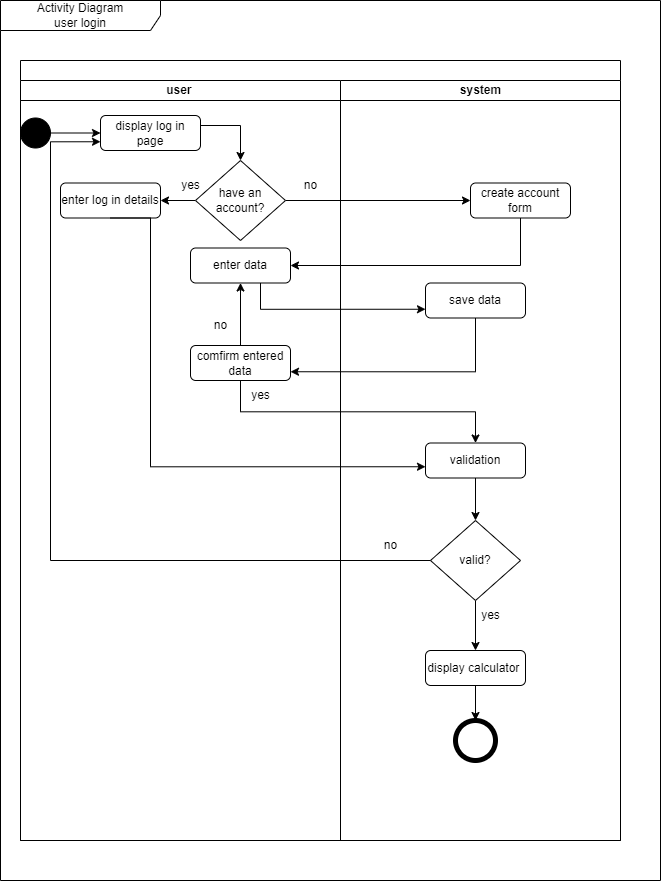

The diagram above was exported from draw.io. Its source (the exported page's mxGraphModel, read from the mxfile embedded in the PNG):
<mxGraphModel dx="1748" dy="535" grid="1" gridSize="10" guides="1" tooltips="1" connect="1" arrows="1" fold="1" page="1" pageScale="1" pageWidth="850" pageHeight="1100" math="0" shadow="0">
  <root>
    <mxCell id="0" />
    <mxCell id="1" parent="0" />
    <mxCell id="fgqT2AECKcaFzYHVDI3I-1" value="Activity Diagram&lt;br&gt;user login" style="shape=umlFrame;whiteSpace=wrap;html=1;pointerEvents=0;recursiveResize=0;container=1;collapsible=0;width=160;" parent="1" vertex="1">
      <mxGeometry x="-270" y="400" width="660" height="880" as="geometry" />
    </mxCell>
    <mxCell id="3aGlmN_hPEPJnPzBJRay-78" style="edgeStyle=orthogonalEdgeStyle;rounded=0;orthogonalLoop=1;jettySize=auto;html=1;entryX=1;entryY=0.25;entryDx=0;entryDy=0;" parent="fgqT2AECKcaFzYHVDI3I-1" edge="1">
      <mxGeometry relative="1" as="geometry">
        <Array as="points">
          <mxPoint x="470" y="1034" />
          <mxPoint x="470" y="482" />
        </Array>
        <mxPoint x="350" y="482.5" as="targetPoint" />
      </mxGeometry>
    </mxCell>
    <mxCell id="3aGlmN_hPEPJnPzBJRay-68" style="edgeStyle=orthogonalEdgeStyle;rounded=0;orthogonalLoop=1;jettySize=auto;html=1;entryX=1;entryY=0.75;entryDx=0;entryDy=0;" parent="fgqT2AECKcaFzYHVDI3I-1" edge="1">
      <mxGeometry relative="1" as="geometry">
        <Array as="points">
          <mxPoint x="410" y="695" />
          <mxPoint x="410" y="508" />
        </Array>
        <mxPoint x="350" y="507.5" as="targetPoint" />
      </mxGeometry>
    </mxCell>
    <mxCell id="q4STxZy5-00pMRn52g-c-17" value="" style="swimlane;childLayout=stackLayout;resizeParent=1;resizeParentMax=0;startSize=20;html=1;" parent="fgqT2AECKcaFzYHVDI3I-1" vertex="1">
      <mxGeometry x="20" y="60" width="600" height="780" as="geometry" />
    </mxCell>
    <mxCell id="q4STxZy5-00pMRn52g-c-25" style="rounded=0;orthogonalLoop=1;jettySize=auto;html=1;exitX=1;exitY=0.5;exitDx=0;exitDy=0;" parent="q4STxZy5-00pMRn52g-c-17" source="q4STxZy5-00pMRn52g-c-32" target="q4STxZy5-00pMRn52g-c-35" edge="1">
      <mxGeometry relative="1" as="geometry">
        <mxPoint x="250" y="90" as="sourcePoint" />
        <mxPoint x="359.99999999999955" y="100.5" as="targetPoint" />
      </mxGeometry>
    </mxCell>
    <mxCell id="q4STxZy5-00pMRn52g-c-26" value="" style="edgeStyle=orthogonalEdgeStyle;rounded=0;orthogonalLoop=1;jettySize=auto;html=1;entryX=1;entryY=0.5;entryDx=0;entryDy=0;exitX=0.5;exitY=1;exitDx=0;exitDy=0;" parent="q4STxZy5-00pMRn52g-c-17" source="q4STxZy5-00pMRn52g-c-35" target="q4STxZy5-00pMRn52g-c-28" edge="1">
      <mxGeometry relative="1" as="geometry">
        <mxPoint x="399.99999999999955" y="140.5" as="sourcePoint" />
        <mxPoint x="399.99999999999955" y="190" as="targetPoint" />
        <Array as="points">
          <mxPoint x="500" y="205" />
        </Array>
      </mxGeometry>
    </mxCell>
    <mxCell id="q4STxZy5-00pMRn52g-c-39" style="edgeStyle=orthogonalEdgeStyle;rounded=0;orthogonalLoop=1;jettySize=auto;html=1;entryX=0;entryY=0.75;entryDx=0;entryDy=0;" parent="q4STxZy5-00pMRn52g-c-17" source="q4STxZy5-00pMRn52g-c-28" target="q4STxZy5-00pMRn52g-c-31" edge="1">
      <mxGeometry relative="1" as="geometry">
        <Array as="points">
          <mxPoint x="240" y="249" />
        </Array>
      </mxGeometry>
    </mxCell>
    <mxCell id="q4STxZy5-00pMRn52g-c-18" value="user&amp;nbsp;" style="swimlane;startSize=20;html=1;" parent="q4STxZy5-00pMRn52g-c-17" vertex="1">
      <mxGeometry y="20" width="320" height="760" as="geometry" />
    </mxCell>
    <mxCell id="fgqT2AECKcaFzYHVDI3I-2" value="" style="ellipse;fillColor=strokeColor;html=1;" parent="q4STxZy5-00pMRn52g-c-18" vertex="1">
      <mxGeometry x="-4.547473508864641e-13" y="37.5" width="30" height="30" as="geometry" />
    </mxCell>
    <mxCell id="q4STxZy5-00pMRn52g-c-28" value="enter data" style="rounded=1;whiteSpace=wrap;html=1;" parent="q4STxZy5-00pMRn52g-c-18" vertex="1">
      <mxGeometry x="170" y="167.5" width="100" height="35" as="geometry" />
    </mxCell>
    <mxCell id="8Pw_FUGKk8_mGeGR1dLm-29" value="" style="edgeStyle=orthogonalEdgeStyle;rounded=0;orthogonalLoop=1;jettySize=auto;html=1;" edge="1" parent="q4STxZy5-00pMRn52g-c-18" source="q4STxZy5-00pMRn52g-c-32" target="q4STxZy5-00pMRn52g-c-36">
      <mxGeometry relative="1" as="geometry" />
    </mxCell>
    <mxCell id="q4STxZy5-00pMRn52g-c-32" value="have an account?" style="rhombus;whiteSpace=wrap;html=1;" parent="q4STxZy5-00pMRn52g-c-18" vertex="1">
      <mxGeometry x="175" y="80" width="90" height="80" as="geometry" />
    </mxCell>
    <mxCell id="q4STxZy5-00pMRn52g-c-33" value="no" style="text;html=1;align=center;verticalAlign=middle;resizable=0;points=[];autosize=1;strokeColor=none;fillColor=none;" parent="q4STxZy5-00pMRn52g-c-18" vertex="1">
      <mxGeometry x="269.99999999999955" y="90" width="40" height="30" as="geometry" />
    </mxCell>
    <mxCell id="q4STxZy5-00pMRn52g-c-36" value="enter log in details" style="rounded=1;whiteSpace=wrap;html=1;" parent="q4STxZy5-00pMRn52g-c-18" vertex="1">
      <mxGeometry x="40" y="102.5" width="100" height="35" as="geometry" />
    </mxCell>
    <mxCell id="8Pw_FUGKk8_mGeGR1dLm-22" style="edgeStyle=orthogonalEdgeStyle;rounded=0;orthogonalLoop=1;jettySize=auto;html=1;entryX=0.5;entryY=1;entryDx=0;entryDy=0;" edge="1" parent="q4STxZy5-00pMRn52g-c-18" source="8Pw_FUGKk8_mGeGR1dLm-15" target="q4STxZy5-00pMRn52g-c-28">
      <mxGeometry relative="1" as="geometry" />
    </mxCell>
    <mxCell id="8Pw_FUGKk8_mGeGR1dLm-15" value="comfirm entered data" style="rounded=1;whiteSpace=wrap;html=1;" vertex="1" parent="q4STxZy5-00pMRn52g-c-18">
      <mxGeometry x="170" y="265" width="100" height="35" as="geometry" />
    </mxCell>
    <mxCell id="8Pw_FUGKk8_mGeGR1dLm-21" value="yes" style="text;html=1;align=center;verticalAlign=middle;resizable=0;points=[];autosize=1;strokeColor=none;fillColor=none;" vertex="1" parent="q4STxZy5-00pMRn52g-c-18">
      <mxGeometry x="220" y="300" width="40" height="30" as="geometry" />
    </mxCell>
    <mxCell id="8Pw_FUGKk8_mGeGR1dLm-23" value="no" style="text;html=1;align=center;verticalAlign=middle;resizable=0;points=[];autosize=1;strokeColor=none;fillColor=none;" vertex="1" parent="q4STxZy5-00pMRn52g-c-18">
      <mxGeometry x="180" y="230" width="40" height="30" as="geometry" />
    </mxCell>
    <mxCell id="8Pw_FUGKk8_mGeGR1dLm-26" value="" style="rounded=0;orthogonalLoop=1;jettySize=auto;html=1;entryX=0;entryY=0.5;entryDx=0;entryDy=0;" edge="1" parent="q4STxZy5-00pMRn52g-c-18" source="fgqT2AECKcaFzYHVDI3I-2" target="8Pw_FUGKk8_mGeGR1dLm-24">
      <mxGeometry relative="1" as="geometry">
        <mxPoint x="10" y="550" as="targetPoint" />
        <mxPoint x="-100" y="548" as="sourcePoint" />
      </mxGeometry>
    </mxCell>
    <mxCell id="8Pw_FUGKk8_mGeGR1dLm-28" style="edgeStyle=orthogonalEdgeStyle;rounded=0;orthogonalLoop=1;jettySize=auto;html=1;" edge="1" parent="q4STxZy5-00pMRn52g-c-18">
      <mxGeometry relative="1" as="geometry">
        <mxPoint x="180" y="45" as="sourcePoint" />
        <mxPoint x="220" y="80" as="targetPoint" />
        <Array as="points">
          <mxPoint x="220" y="45" />
        </Array>
      </mxGeometry>
    </mxCell>
    <mxCell id="8Pw_FUGKk8_mGeGR1dLm-24" value="display log in page" style="rounded=1;whiteSpace=wrap;html=1;" vertex="1" parent="q4STxZy5-00pMRn52g-c-18">
      <mxGeometry x="80" y="35" width="100" height="35" as="geometry" />
    </mxCell>
    <mxCell id="8Pw_FUGKk8_mGeGR1dLm-30" value="yes" style="text;html=1;align=center;verticalAlign=middle;resizable=0;points=[];autosize=1;strokeColor=none;fillColor=none;" vertex="1" parent="q4STxZy5-00pMRn52g-c-18">
      <mxGeometry x="150" y="90" width="40" height="30" as="geometry" />
    </mxCell>
    <mxCell id="q4STxZy5-00pMRn52g-c-19" value="system" style="swimlane;startSize=20;html=1;" parent="q4STxZy5-00pMRn52g-c-17" vertex="1">
      <mxGeometry x="320" y="20" width="280" height="760" as="geometry" />
    </mxCell>
    <mxCell id="q4STxZy5-00pMRn52g-c-31" value="save data" style="rounded=1;whiteSpace=wrap;html=1;" parent="q4STxZy5-00pMRn52g-c-19" vertex="1">
      <mxGeometry x="85" y="202.5" width="100" height="35" as="geometry" />
    </mxCell>
    <mxCell id="q4STxZy5-00pMRn52g-c-35" value="create account form" style="rounded=1;whiteSpace=wrap;html=1;" parent="q4STxZy5-00pMRn52g-c-19" vertex="1">
      <mxGeometry x="130" y="102.5" width="100" height="35" as="geometry" />
    </mxCell>
    <mxCell id="q4STxZy5-00pMRn52g-c-45" value="" style="edgeStyle=orthogonalEdgeStyle;rounded=0;orthogonalLoop=1;jettySize=auto;html=1;" parent="q4STxZy5-00pMRn52g-c-19" source="q4STxZy5-00pMRn52g-c-40" target="q4STxZy5-00pMRn52g-c-42" edge="1">
      <mxGeometry relative="1" as="geometry" />
    </mxCell>
    <mxCell id="q4STxZy5-00pMRn52g-c-40" value="validation" style="rounded=1;whiteSpace=wrap;html=1;" parent="q4STxZy5-00pMRn52g-c-19" vertex="1">
      <mxGeometry x="85" y="362.5" width="100" height="35" as="geometry" />
    </mxCell>
    <mxCell id="q4STxZy5-00pMRn52g-c-49" value="" style="edgeStyle=orthogonalEdgeStyle;rounded=0;orthogonalLoop=1;jettySize=auto;html=1;" parent="q4STxZy5-00pMRn52g-c-19" source="q4STxZy5-00pMRn52g-c-42" target="q4STxZy5-00pMRn52g-c-44" edge="1">
      <mxGeometry relative="1" as="geometry" />
    </mxCell>
    <mxCell id="q4STxZy5-00pMRn52g-c-42" value="valid?" style="rhombus;whiteSpace=wrap;html=1;" parent="q4STxZy5-00pMRn52g-c-19" vertex="1">
      <mxGeometry x="90" y="440" width="90" height="80" as="geometry" />
    </mxCell>
    <mxCell id="w_8Y4IATNOvJyUycSFJi-3" value="" style="edgeStyle=orthogonalEdgeStyle;rounded=0;orthogonalLoop=1;jettySize=auto;html=1;" parent="q4STxZy5-00pMRn52g-c-19" source="q4STxZy5-00pMRn52g-c-44" target="w_8Y4IATNOvJyUycSFJi-2" edge="1">
      <mxGeometry relative="1" as="geometry" />
    </mxCell>
    <mxCell id="q4STxZy5-00pMRn52g-c-44" value="display calculator&amp;nbsp;" style="rounded=1;whiteSpace=wrap;html=1;" parent="q4STxZy5-00pMRn52g-c-19" vertex="1">
      <mxGeometry x="85" y="570" width="100" height="35" as="geometry" />
    </mxCell>
    <mxCell id="q4STxZy5-00pMRn52g-c-47" value="no" style="text;html=1;align=center;verticalAlign=middle;resizable=0;points=[];autosize=1;strokeColor=none;fillColor=none;" parent="q4STxZy5-00pMRn52g-c-19" vertex="1">
      <mxGeometry x="30" y="450" width="40" height="30" as="geometry" />
    </mxCell>
    <mxCell id="w_8Y4IATNOvJyUycSFJi-2" value="" style="shape=ellipse;html=1;dashed=0;whiteSpace=wrap;aspect=fixed;strokeWidth=5;perimeter=ellipsePerimeter;" parent="q4STxZy5-00pMRn52g-c-19" vertex="1">
      <mxGeometry x="115" y="640" width="40" height="40" as="geometry" />
    </mxCell>
    <mxCell id="q4STxZy5-00pMRn52g-c-41" style="edgeStyle=orthogonalEdgeStyle;rounded=0;orthogonalLoop=1;jettySize=auto;html=1;entryX=0;entryY=0.75;entryDx=0;entryDy=0;exitX=0.5;exitY=1;exitDx=0;exitDy=0;" parent="q4STxZy5-00pMRn52g-c-19" source="q4STxZy5-00pMRn52g-c-36" edge="1">
      <mxGeometry relative="1" as="geometry">
        <Array as="points">
          <mxPoint x="-190" y="386" />
        </Array>
        <mxPoint x="-200" y="290" as="sourcePoint" />
        <mxPoint x="85" y="386.25" as="targetPoint" />
      </mxGeometry>
    </mxCell>
    <mxCell id="q4STxZy5-00pMRn52g-c-50" value="yes" style="text;html=1;align=center;verticalAlign=middle;resizable=0;points=[];autosize=1;strokeColor=none;fillColor=none;" parent="q4STxZy5-00pMRn52g-c-19" vertex="1">
      <mxGeometry x="130" y="520" width="40" height="30" as="geometry" />
    </mxCell>
    <mxCell id="8Pw_FUGKk8_mGeGR1dLm-17" style="edgeStyle=orthogonalEdgeStyle;rounded=0;orthogonalLoop=1;jettySize=auto;html=1;exitX=0.5;exitY=1;exitDx=0;exitDy=0;" edge="1" parent="q4STxZy5-00pMRn52g-c-17" source="8Pw_FUGKk8_mGeGR1dLm-15" target="q4STxZy5-00pMRn52g-c-40">
      <mxGeometry relative="1" as="geometry" />
    </mxCell>
    <mxCell id="8Pw_FUGKk8_mGeGR1dLm-19" style="rounded=0;orthogonalLoop=1;jettySize=auto;html=1;entryX=1;entryY=0.75;entryDx=0;entryDy=0;edgeStyle=orthogonalEdgeStyle;" edge="1" parent="q4STxZy5-00pMRn52g-c-17" source="q4STxZy5-00pMRn52g-c-31" target="8Pw_FUGKk8_mGeGR1dLm-15">
      <mxGeometry relative="1" as="geometry">
        <Array as="points">
          <mxPoint x="455" y="311" />
        </Array>
      </mxGeometry>
    </mxCell>
    <mxCell id="8Pw_FUGKk8_mGeGR1dLm-31" style="edgeStyle=orthogonalEdgeStyle;rounded=0;orthogonalLoop=1;jettySize=auto;html=1;entryX=0;entryY=0.75;entryDx=0;entryDy=0;" edge="1" parent="q4STxZy5-00pMRn52g-c-17" source="q4STxZy5-00pMRn52g-c-42" target="8Pw_FUGKk8_mGeGR1dLm-24">
      <mxGeometry relative="1" as="geometry">
        <Array as="points">
          <mxPoint x="30" y="500" />
          <mxPoint x="30" y="81" />
        </Array>
      </mxGeometry>
    </mxCell>
  </root>
</mxGraphModel>